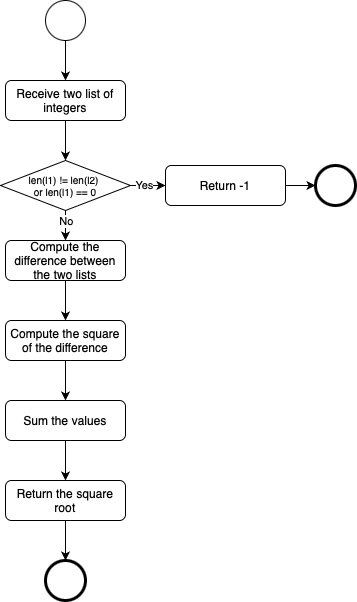

The diagram above was exported from draw.io. Its source (the exported page's mxGraphModel, read from the mxfile embedded in the PNG):
<mxGraphModel dx="1183" dy="696" grid="1" gridSize="10" guides="1" tooltips="1" connect="1" arrows="1" fold="1" page="1" pageScale="1" pageWidth="827" pageHeight="1169" background="#ffffff" math="0" shadow="0">
  <root>
    <mxCell id="0" />
    <mxCell id="1" parent="0" />
    <mxCell id="pkoyU2fwOPBfZemE1w7x-201" style="edgeStyle=orthogonalEdgeStyle;rounded=0;orthogonalLoop=1;jettySize=auto;html=1;exitX=0.5;exitY=1;exitDx=0;exitDy=0;entryX=0.5;entryY=0;entryDx=0;entryDy=0;" edge="1" parent="1" source="pkoyU2fwOPBfZemE1w7x-194" target="pkoyU2fwOPBfZemE1w7x-195">
      <mxGeometry relative="1" as="geometry" />
    </mxCell>
    <mxCell id="pkoyU2fwOPBfZemE1w7x-194" value="" style="ellipse;whiteSpace=wrap;html=1;aspect=fixed;" vertex="1" parent="1">
      <mxGeometry x="360" y="120" width="40" height="40" as="geometry" />
    </mxCell>
    <mxCell id="pkoyU2fwOPBfZemE1w7x-208" style="edgeStyle=orthogonalEdgeStyle;rounded=0;orthogonalLoop=1;jettySize=auto;html=1;exitX=0.5;exitY=1;exitDx=0;exitDy=0;entryX=0.5;entryY=0;entryDx=0;entryDy=0;" edge="1" parent="1" source="pkoyU2fwOPBfZemE1w7x-195" target="pkoyU2fwOPBfZemE1w7x-207">
      <mxGeometry relative="1" as="geometry" />
    </mxCell>
    <mxCell id="pkoyU2fwOPBfZemE1w7x-195" value="Receive two list of integers" style="rounded=1;whiteSpace=wrap;html=1;" vertex="1" parent="1">
      <mxGeometry x="320" y="200" width="120" height="40" as="geometry" />
    </mxCell>
    <mxCell id="pkoyU2fwOPBfZemE1w7x-203" style="edgeStyle=orthogonalEdgeStyle;rounded=0;orthogonalLoop=1;jettySize=auto;html=1;exitX=0.5;exitY=1;exitDx=0;exitDy=0;entryX=0.5;entryY=0;entryDx=0;entryDy=0;" edge="1" parent="1" source="pkoyU2fwOPBfZemE1w7x-196" target="pkoyU2fwOPBfZemE1w7x-197">
      <mxGeometry relative="1" as="geometry" />
    </mxCell>
    <mxCell id="pkoyU2fwOPBfZemE1w7x-196" value="Compute the difference between the two lists" style="rounded=1;whiteSpace=wrap;html=1;" vertex="1" parent="1">
      <mxGeometry x="320" y="360" width="120" height="40" as="geometry" />
    </mxCell>
    <mxCell id="pkoyU2fwOPBfZemE1w7x-204" style="edgeStyle=orthogonalEdgeStyle;rounded=0;orthogonalLoop=1;jettySize=auto;html=1;exitX=0.5;exitY=1;exitDx=0;exitDy=0;entryX=0.5;entryY=0;entryDx=0;entryDy=0;" edge="1" parent="1" source="pkoyU2fwOPBfZemE1w7x-197" target="pkoyU2fwOPBfZemE1w7x-198">
      <mxGeometry relative="1" as="geometry" />
    </mxCell>
    <mxCell id="pkoyU2fwOPBfZemE1w7x-197" value="Compute the square of the difference" style="rounded=1;whiteSpace=wrap;html=1;" vertex="1" parent="1">
      <mxGeometry x="320" y="440" width="120" height="40" as="geometry" />
    </mxCell>
    <mxCell id="pkoyU2fwOPBfZemE1w7x-205" style="edgeStyle=orthogonalEdgeStyle;rounded=0;orthogonalLoop=1;jettySize=auto;html=1;exitX=0.5;exitY=1;exitDx=0;exitDy=0;entryX=0.5;entryY=0;entryDx=0;entryDy=0;" edge="1" parent="1" source="pkoyU2fwOPBfZemE1w7x-198" target="pkoyU2fwOPBfZemE1w7x-199">
      <mxGeometry relative="1" as="geometry" />
    </mxCell>
    <mxCell id="pkoyU2fwOPBfZemE1w7x-198" value="Sum the values" style="rounded=1;whiteSpace=wrap;html=1;" vertex="1" parent="1">
      <mxGeometry x="320" y="520" width="120" height="40" as="geometry" />
    </mxCell>
    <mxCell id="pkoyU2fwOPBfZemE1w7x-206" style="edgeStyle=orthogonalEdgeStyle;rounded=0;orthogonalLoop=1;jettySize=auto;html=1;exitX=0.5;exitY=1;exitDx=0;exitDy=0;entryX=0.5;entryY=0;entryDx=0;entryDy=0;" edge="1" parent="1" source="pkoyU2fwOPBfZemE1w7x-199" target="pkoyU2fwOPBfZemE1w7x-200">
      <mxGeometry relative="1" as="geometry" />
    </mxCell>
    <mxCell id="pkoyU2fwOPBfZemE1w7x-199" value="Return the square root" style="rounded=1;whiteSpace=wrap;html=1;" vertex="1" parent="1">
      <mxGeometry x="320" y="600" width="120" height="40" as="geometry" />
    </mxCell>
    <mxCell id="pkoyU2fwOPBfZemE1w7x-200" value="" style="ellipse;whiteSpace=wrap;html=1;aspect=fixed;strokeWidth=3;" vertex="1" parent="1">
      <mxGeometry x="360" y="680" width="40" height="40" as="geometry" />
    </mxCell>
    <mxCell id="pkoyU2fwOPBfZemE1w7x-209" style="edgeStyle=orthogonalEdgeStyle;rounded=0;orthogonalLoop=1;jettySize=auto;html=1;exitX=0.5;exitY=1;exitDx=0;exitDy=0;entryX=0.5;entryY=0;entryDx=0;entryDy=0;" edge="1" parent="1" source="pkoyU2fwOPBfZemE1w7x-207" target="pkoyU2fwOPBfZemE1w7x-196">
      <mxGeometry relative="1" as="geometry" />
    </mxCell>
    <mxCell id="pkoyU2fwOPBfZemE1w7x-210" value="No" style="edgeLabel;html=1;align=center;verticalAlign=middle;resizable=0;points=[];" vertex="1" connectable="0" parent="pkoyU2fwOPBfZemE1w7x-209">
      <mxGeometry x="-0.3326" y="4" relative="1" as="geometry">
        <mxPoint x="-4" as="offset" />
      </mxGeometry>
    </mxCell>
    <mxCell id="pkoyU2fwOPBfZemE1w7x-213" style="edgeStyle=orthogonalEdgeStyle;rounded=0;orthogonalLoop=1;jettySize=auto;html=1;exitX=1;exitY=0.5;exitDx=0;exitDy=0;entryX=0;entryY=0.5;entryDx=0;entryDy=0;" edge="1" parent="1" source="pkoyU2fwOPBfZemE1w7x-207" target="pkoyU2fwOPBfZemE1w7x-211">
      <mxGeometry relative="1" as="geometry" />
    </mxCell>
    <mxCell id="pkoyU2fwOPBfZemE1w7x-214" value="Yes" style="edgeLabel;html=1;align=center;verticalAlign=middle;resizable=0;points=[];" vertex="1" connectable="0" parent="pkoyU2fwOPBfZemE1w7x-213">
      <mxGeometry x="-0.5998" y="3" relative="1" as="geometry">
        <mxPoint x="6" y="2" as="offset" />
      </mxGeometry>
    </mxCell>
    <mxCell id="pkoyU2fwOPBfZemE1w7x-207" value="len(l1) != len(l2)&amp;nbsp;&lt;div&gt;or len(l1) == 0&lt;/div&gt;" style="rhombus;whiteSpace=wrap;html=1;fontSize=10;" vertex="1" parent="1">
      <mxGeometry x="315" y="280" width="130" height="50" as="geometry" />
    </mxCell>
    <mxCell id="pkoyU2fwOPBfZemE1w7x-215" style="edgeStyle=orthogonalEdgeStyle;rounded=0;orthogonalLoop=1;jettySize=auto;html=1;exitX=1;exitY=0.5;exitDx=0;exitDy=0;entryX=0;entryY=0.5;entryDx=0;entryDy=0;" edge="1" parent="1" source="pkoyU2fwOPBfZemE1w7x-211" target="pkoyU2fwOPBfZemE1w7x-212">
      <mxGeometry relative="1" as="geometry" />
    </mxCell>
    <mxCell id="pkoyU2fwOPBfZemE1w7x-211" value="Return -1" style="rounded=1;whiteSpace=wrap;html=1;" vertex="1" parent="1">
      <mxGeometry x="480" y="285" width="120" height="40" as="geometry" />
    </mxCell>
    <mxCell id="pkoyU2fwOPBfZemE1w7x-212" value="" style="ellipse;whiteSpace=wrap;html=1;aspect=fixed;strokeWidth=3;" vertex="1" parent="1">
      <mxGeometry x="630" y="285" width="40" height="40" as="geometry" />
    </mxCell>
  </root>
</mxGraphModel>